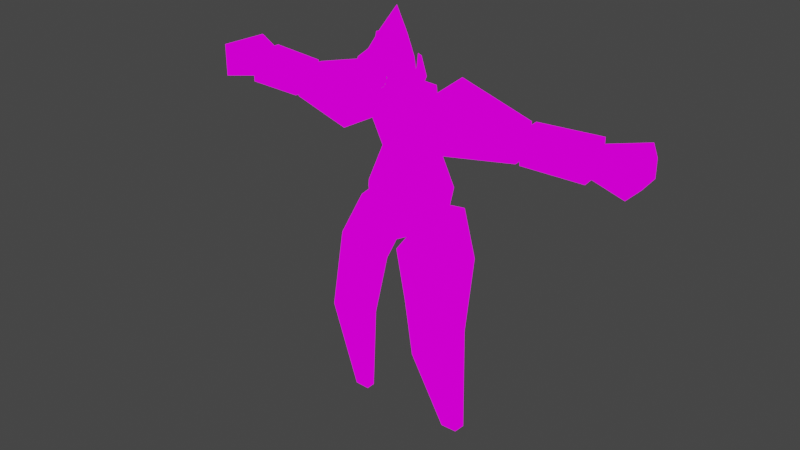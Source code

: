 # Source: LEAP.blend  (saved by Blender 3.4.6; exported with 4.5.12 LTS)
import bpy
from mathutils import Matrix  # noqa: F401  (used for matrix-valued properties, if any)

bpy.ops.wm.read_factory_settings(use_empty=True)
scene = bpy.context.scene
scene.name = 'Scene'

# ---- collections
col_collection = bpy.data.collections.new('Collection'); scene.collection.children.link(col_collection)

# ---- images (referenced by path relative to the original .blend; pixels are not part of the script)
import os
ASSET_DIR = os.environ.get("B2B_ASSET_DIR", "")  # directory of the original .blend (textures are referenced by path, not embedded)
HERE = os.path.dirname(os.path.abspath(__file__))  # packed textures are extracted next to this script under _unpacked/

def load_image(name, relpath, width, height, colorspace="sRGB"):
    """Load a texture the original file referenced (path relative to the .blend, or extracted next to this script)."""
    p = next((c for c in (os.path.join(HERE, relpath), os.path.join(ASSET_DIR, relpath)) if relpath and os.path.exists(c)), "")
    if p:
        img = bpy.data.images.load(p, check_existing=True)
        img.name = name
    else:  # same state as the original file: an image datablock whose file is absent (Cycles renders it pink)
        img = bpy.data.images.new(name, width, height)
        img.source = "FILE"
        img.filepath = "//" + (relpath or name)
    img.colorspace_settings.name = colorspace
    return img
img_leap_png = load_image('LEAP.png', 'texture/LEAP.png', 1024, 1024, 'sRGB')

# ---- materials (node trees are filled in below, after node groups)
mat_material_001 = bpy.data.materials.new('Material.001')
mat_material_001.use_transparent_shadow = False
mat_betteroutline_003 = bpy.data.materials.new('betterOutLine.003')
mat_betteroutline_003.use_backface_culling = True
mat_betteroutline_003.use_transparent_shadow = False
mat_betteroutline_002 = bpy.data.materials.new('betterOutLine.002')
mat_betteroutline_002.use_backface_culling = True
mat_betteroutline_002.use_transparent_shadow = False

# ---- material node trees
mat_material_001.use_nodes = True; mat_material_001.node_tree.nodes.clear()
_N = mat_material_001.node_tree.nodes; _L = mat_material_001.node_tree.links
n0 = _N.new('ShaderNodeOutputMaterial'); n0.name = 'Material Output'; n0.location = (300, 300)
n1 = _N.new('ShaderNodeBsdfPrincipled'); n1.name = 'Principled BSDF'; n1.location = (468, -66)
n1.distribution = 'GGX'
n1.subsurface_method = 'RANDOM_WALK_SKIN'
n1.inputs[3].default_value = 1.45
n1.inputs[27].default_value = (0.0, 0.0, 0.0, 1.0)
n1.inputs[28].default_value = 1.0
n2 = _N.new('ShaderNodeEmission'); n2.name = 'Emission'; n2.location = (45, 216)
n3 = _N.new('ShaderNodeTexImage'); n3.name = 'Image Texture'; n3.location = (-316, 186)
n3.image = img_leap_png
_L.new(n3.outputs[0], n2.inputs[0])
_L.new(n2.outputs[0], n0.inputs[0])
n0.is_active_output = True
mat_betteroutline_003.use_nodes = True; mat_betteroutline_003.node_tree.nodes.clear()
_N = mat_betteroutline_003.node_tree.nodes; _L = mat_betteroutline_003.node_tree.links
n0 = _N.new('ShaderNodeOutputMaterial'); n0.name = 'Material Output'; n0.location = (300, 300)
n1 = _N.new('ShaderNodeEmission'); n1.name = 'Emission'; n1.location = (10, 300)
n1.inputs[1].default_value = 0.0
_L.new(n1.outputs[0], n0.inputs[0])
n0.is_active_output = True
mat_betteroutline_002.use_nodes = True; mat_betteroutline_002.node_tree.nodes.clear()
_N = mat_betteroutline_002.node_tree.nodes; _L = mat_betteroutline_002.node_tree.links
n0 = _N.new('ShaderNodeOutputMaterial'); n0.name = 'Material Output'; n0.location = (300, 300)
n1 = _N.new('ShaderNodeEmission'); n1.name = 'Emission'; n1.location = (10, 300)
n1.inputs[1].default_value = 0.0
_L.new(n1.outputs[0], n0.inputs[0])
n0.is_active_output = True

# ---- world
world_world = bpy.data.worlds.new('World'); scene.world = world_world
world_world.use_nodes = True; world_world.node_tree.nodes.clear()
_N = world_world.node_tree.nodes; _L = world_world.node_tree.links
n0 = _N.new('ShaderNodeOutputWorld'); n0.name = 'World Output'; n0.location = (300, 300)
n1 = _N.new('ShaderNodeBackground'); n1.name = 'Background'; n1.location = (10, 300)
n1.inputs[0].default_value = (0.05088, 0.05088, 0.05088, 1.0)
_L.new(n1.outputs[0], n0.inputs[0])
n0.is_active_output = True
world_world.color = (0.05088, 0.05088, 0.05088)
world_world.use_sun_shadow = False
world_world.sun_shadow_jitter_overblur = 0.0

# ---- meshes
me_icosphere = bpy.data.meshes.new('Icosphere')
me_icosphere.from_pydata([(6.407e-07, -0.06497, 4.186), (0.2109, -0.1813, 4.376), (0.2109, 0.1184, 4.312), (6.407e-07, 0.1252, 5.088), (0.1239, -0.144, 4.248), (0.0766, -0.2668, 4.371), (0.2479, -0.03624, 4.322), (0.1239, 0.03216, 4.21), (0.0766, 0.1944, 4.273), (0.2771, -0.09248, 4.49), (0.2771, 0.08368, 4.453), (6.407e-07, -0.2894, 4.532), (0.1713, -0.235, 4.52), (0.1713, 0.2262, 4.422), (6.407e-07, 0.2806, 4.411), (6.407e-07, 0.2744, 4.527), (0.2485, 0.09776, 4.565), (0.1536, -0.188, 4.626), (6.407e-07, -0.2368, 4.636), (0.1536, 0.2256, 4.538), (0.2485, -0.0602, 4.598), (6.407e-07, -0.08078, 4.846), (6.407e-07, 0.2161, 4.783), (0.1443, 0.1135, 4.804), (0.0892, -0.05243, 4.84), (0.0892, 0.1877, 4.789), (0.1443, 0.02179, 4.824), (0.0, -0.2703, 4.383), (0.0, 0.2025, 4.282), (7.451e-09, 0.07155, 4.202), (0.0, 0.1278, 4.227), (0.0, -0.2246, 4.302), (0.0, -0.1834, 4.256), (4.103e-07, 0.2525, 4.365), (0.09408, 0.1845, 4.278), (0.1159, 0.0598, 4.221), (0.0247, 0.2528, 4.366), (0.03966, 0.236, 4.339), (0.03356, 0.06088, 4.204), (0.09846, 0.2017, 4.307), (3.169e-07, 0.00484, 4.194), (0.0264, 0.007165, 4.197), (0.09783, 0.2223, 4.354), (0.02669, 0.2354, 4.338)], [], [(0, 4, 32), (1, 4, 6), (1, 6, 9), (27, 5, 11), (2, 34, 39, 13), (1, 9, 12), (2, 13, 10), (24, 26, 3), (13, 39, 42, 37, 36, 14), (23, 3, 26), (23, 25, 3), (22, 3, 25), (11, 5, 12), (5, 1, 12), (18, 11, 12, 17), (9, 6, 10), (6, 2, 10), (7, 35, 34, 2), (30, 28, 8), (6, 7, 2), (6, 4, 7), (4, 0, 7), (31, 5, 27), (32, 4, 5, 31), (4, 1, 5), (12, 9, 20, 17), (21, 18, 17, 24), (10, 16, 20, 9), (10, 13, 19, 16), (14, 15, 19, 13), (17, 20, 26, 24), (16, 23, 26, 20), (16, 19, 25, 23), (15, 22, 25, 19), (3, 21, 24), (7, 38, 35), (8, 28, 33, 36, 43, 37), (7, 0, 40, 41, 38), (38, 41, 40, 29), (34, 35, 8), (39, 34, 8), (35, 38, 29, 30, 8), (37, 42, 39, 8), (37, 43, 36), (36, 33, 14)])
_uv = me_icosphere.uv_layers.new(name='UVMap')
_uv.uv.foreach_set('vector', [0.2733, 0.09509, 0.2822, 0.1104, 0.2694, 0.1104, 0.291, 0.1258, 0.2999, 0.1104, 0.3087, 0.1258, 0.291, 0.1258, 0.3087, 0.1258, 0.2999, 0.1411, 0.2647, 0.1258, 0.2733, 0.1258, 0.2645, 0.1411, 0.3264, 0.1258, 0.3419, 0.1258, 0.3421, 0.1293, 0.3353, 0.1411, 0.291, 0.1258, 0.2999, 0.1411, 0.2822, 0.1411, 0.3264, 0.1258, 0.3353, 0.1411, 0.3176, 0.1411, 0.2576, 0.1155, 0.2654, 0.1155, 0.2379, 0.09509, 0.3353, 0.1411, 0.3421, 0.1293, 0.3425, 0.1344, 0.3484, 0.1332, 0.3502, 0.1362, 0.353, 0.1411, 0.2733, 0.1155, 0.2379, 0.09509, 0.2654, 0.1155, 0.2733, 0.1155, 0.2811, 0.1155, 0.2379, 0.09509, 0.289, 0.1155, 0.2379, 0.09509, 0.2811, 0.1155, 0.2645, 0.1411, 0.2733, 0.1258, 0.2822, 0.1411, 0.2733, 0.1258, 0.291, 0.1258, 0.2822, 0.1411, 0.2597, 0.1329, 0.2645, 0.1411, 0.2822, 0.1411, 0.2743, 0.1329, 0.2999, 0.1411, 0.3087, 0.1258, 0.3176, 0.1411, 0.3087, 0.1258, 0.3264, 0.1258, 0.3176, 0.1411, 0.3353, 0.1104, 0.3368, 0.113, 0.3419, 0.1258, 0.3264, 0.1258, 0.7516, 0.9223, 0.7548, 0.9318, 0.7462, 0.9318, 0.3087, 0.1258, 0.3176, 0.1104, 0.3264, 0.1258, 0.3087, 0.1258, 0.2999, 0.1104, 0.3176, 0.1104, 0.2999, 0.1104, 0.3087, 0.09509, 0.3176, 0.1104, 0.2678, 0.1163, 0.2733, 0.1258, 0.2647, 0.1258, 0.2694, 0.1104, 0.2822, 0.1104, 0.2733, 0.1258, 0.2678, 0.1163, 0.2822, 0.1104, 0.291, 0.1258, 0.2733, 0.1258, 0.2822, 0.1411, 0.2999, 0.1411, 0.2888, 0.1329, 0.2743, 0.1329, 0.2497, 0.1155, 0.2597, 0.1329, 0.2743, 0.1329, 0.2576, 0.1155, 0.3176, 0.1411, 0.3033, 0.1329, 0.2888, 0.1329, 0.2999, 0.1411, 0.3176, 0.1411, 0.3353, 0.1411, 0.3179, 0.1329, 0.3033, 0.1329, 0.353, 0.1411, 0.3324, 0.1329, 0.3179, 0.1329, 0.3353, 0.1411, 0.2743, 0.1329, 0.2888, 0.1329, 0.2654, 0.1155, 0.2576, 0.1155, 0.3033, 0.1329, 0.2733, 0.1155, 0.2654, 0.1155, 0.2888, 0.1329, 0.3033, 0.1329, 0.3179, 0.1329, 0.2811, 0.1155, 0.2733, 0.1155, 0.3324, 0.1329, 0.289, 0.1155, 0.2811, 0.1155, 0.3179, 0.1329, 0.2379, 0.09509, 0.2497, 0.1155, 0.2576, 0.1155, 0.3353, 0.1104, 0.3447, 0.1104, 0.3368, 0.113, 0.7462, 0.9318, 0.7548, 0.9318, 0.7549, 0.9416, 0.7522, 0.9422, 0.7519, 0.9388, 0.7504, 0.9392, 0.3353, 0.1104, 0.3442, 0.09509, 0.3462, 0.1029, 0.3438, 0.1041, 0.3447, 0.1104, 0.7467, 0.9164, 0.7458, 0.9101, 0.7482, 0.9089, 0.7501, 0.9164, 0.7439, 0.9318, 0.7388, 0.919, 0.7462, 0.9318, 0.7441, 0.9353, 0.7439, 0.9318, 0.7462, 0.9318, 0.7388, 0.919, 0.7467, 0.9164, 0.7501, 0.9164, 0.7516, 0.9223, 0.7462, 0.9318, 0.7504, 0.9392, 0.7445, 0.9404, 0.7441, 0.9353, 0.7462, 0.9318, 0.3484, 0.1332, 0.3499, 0.1328, 0.3502, 0.1362, 0.3502, 0.1362, 0.3529, 0.1356, 0.353, 0.1411])
me_icosphere.materials.append(mat_material_001)
me_icosphere.update()
me_icosphere_001 = bpy.data.meshes.new('Icosphere.001')
me_icosphere_001.from_pydata([(0.0, -0.1763, 4.263), (0.1271, -0.2609, 4.366), (0.1271, -0.09169, 4.366), (0.05513, -0.3132, 4.51), (0.05513, -0.0394, 4.51), (0.1546, -0.1763, 4.51), (0.0, -0.1763, 4.613), (0.07909, -0.226, 4.301), (0.05295, -0.3065, 4.353), (0.1475, -0.1763, 4.353), (0.07909, -0.1266, 4.301), (0.05295, -0.0461, 4.353), (0.1637, -0.226, 4.438), (0.1637, -0.1266, 4.438), (0.0, -0.3514, 4.438), (0.1052, -0.3065, 4.438), (0.1052, -0.0461, 4.438), (0.0, -0.001231, 4.438), (0.1214, -0.2568, 4.522), (0.1214, -0.09583, 4.522), (0.03679, -0.2568, 4.575), (0.09525, -0.1763, 4.575), (0.03679, -0.09583, 4.575), (0.0, -0.3215, 4.352), (0.0, -0.03111, 4.523), (0.0, -0.03111, 4.352), (0.0, -0.3215, 4.523), (0.0, -0.098, 4.587), (0.0, -0.0681, 4.565), (0.0, -0.2546, 4.587), (0.0, -0.2845, 4.565), (0.0, -0.098, 4.289), (0.0, -0.0681, 4.311), (0.0, -0.2845, 4.311), (0.0, -0.2546, 4.289)], [], [(0, 7, 34), (1, 7, 9), (1, 9, 12), (23, 8, 14), (2, 11, 16), (1, 12, 15), (2, 16, 13), (3, 18, 20), (5, 19, 21), (21, 22, 6), (21, 19, 22), (19, 4, 22), (29, 20, 6), (29, 30, 20), (26, 3, 20, 30), (20, 21, 6), (20, 18, 21), (18, 5, 21), (13, 19, 5), (13, 16, 19), (16, 4, 19), (14, 3, 26), (15, 18, 3), (15, 12, 18), (12, 5, 18), (16, 17, 4), (16, 11, 17), (14, 15, 3), (14, 8, 15), (8, 1, 15), (12, 13, 5), (12, 9, 13), (9, 2, 13), (10, 11, 2), (32, 25, 11), (9, 10, 2), (9, 7, 10), (7, 0, 10), (33, 8, 23), (34, 7, 8, 33), (7, 1, 8), (10, 31, 32, 11), (22, 28, 27), (22, 27, 6), (4, 24, 28, 22), (11, 25, 17), (4, 17, 24), (10, 0, 31)])
_uv = me_icosphere_001.uv_layers.new(name='UVMap')
_uv.uv.foreach_set('vector', [0.1818, 0.0, 0.2273, 0.07873, 0.1615, 0.07873, 0.2727, 0.1575, 0.3182, 0.07873, 0.3636, 0.1575, 0.2727, 0.1575, 0.3636, 0.1575, 0.3182, 0.2362, 0.1375, 0.1575, 0.1818, 0.1575, 0.1364, 0.2362, 0.4545, 0.1575, 0.5455, 0.1575, 0.5, 0.2362, 0.2727, 0.1575, 0.3182, 0.2362, 0.2273, 0.2362, 0.4545, 0.1575, 0.5, 0.2362, 0.4091, 0.2362, 0.1818, 0.3149, 0.2727, 0.3149, 0.2273, 0.3937, 0.3636, 0.3149, 0.4545, 0.3149, 0.4091, 0.3937, 0.4091, 0.3937, 0.5, 0.3937, 0.4545, 0.4724, 0.4091, 0.3937, 0.4545, 0.3149, 0.5, 0.3937, 0.4545, 0.3149, 0.5455, 0.3149, 0.5, 0.3937, 0.1112, 0.3937, 0.1364, 0.3937, 0.09091, 0.4724, 0.1112, 0.3937, 0.119, 0.3636, 0.1364, 0.3937, 0.1352, 0.3149, 0.1818, 0.3149, 0.1364, 0.3937, 0.119, 0.3636, 0.2273, 0.3937, 0.3182, 0.3937, 0.2727, 0.4724, 0.2273, 0.3937, 0.2727, 0.3149, 0.3182, 0.3937, 0.2727, 0.3149, 0.3636, 0.3149, 0.3182, 0.3937, 0.4091, 0.2362, 0.4545, 0.3149, 0.3636, 0.3149, 0.4091, 0.2362, 0.5, 0.2362, 0.4545, 0.3149, 0.5, 0.2362, 0.5455, 0.3149, 0.4545, 0.3149, 0.1364, 0.2362, 0.1818, 0.3149, 0.1352, 0.3149, 0.2273, 0.2362, 0.2727, 0.3149, 0.1818, 0.3149, 0.2273, 0.2362, 0.3182, 0.2362, 0.2727, 0.3149, 0.3182, 0.2362, 0.3636, 0.3149, 0.2727, 0.3149, 0.5, 0.2362, 0.5909, 0.2362, 0.5455, 0.3149, 0.5, 0.2362, 0.5455, 0.1575, 0.5909, 0.2362, 0.1364, 0.2362, 0.2273, 0.2362, 0.1818, 0.3149, 0.1364, 0.2362, 0.1818, 0.1575, 0.2273, 0.2362, 0.1818, 0.1575, 0.2727, 0.1575, 0.2273, 0.2362, 0.3182, 0.2362, 0.4091, 0.2362, 0.3636, 0.3149, 0.3182, 0.2362, 0.3636, 0.1575, 0.4091, 0.2362, 0.3636, 0.1575, 0.4545, 0.1575, 0.4091, 0.2362, 0.5, 0.07873, 0.5455, 0.1575, 0.4545, 0.1575, 0.5735, 0.1088, 0.5898, 0.1575, 0.5455, 0.1575, 0.3636, 0.1575, 0.4091, 0.07873, 0.4545, 0.1575, 0.3636, 0.1575, 0.3182, 0.07873, 0.4091, 0.07873, 0.3182, 0.07873, 0.3636, 0.0, 0.4091, 0.07873, 0.1537, 0.1088, 0.1818, 0.1575, 0.1375, 0.1575, 0.1615, 0.07873, 0.2273, 0.07873, 0.1818, 0.1575, 0.1537, 0.1088, 0.2273, 0.07873, 0.2727, 0.1575, 0.1818, 0.1575, 0.5, 0.07873, 0.5658, 0.07873, 0.5735, 0.1088, 0.5455, 0.1575, 0.5909, 0.3937, 0.6083, 0.3636, 0.616, 0.3937, 0.5909, 0.3937, 0.616, 0.3937, 0.6364, 0.4724, 0.5455, 0.3149, 0.592, 0.3149, 0.6083, 0.3636, 0.5909, 0.3937, 0.5455, 0.1575, 0.5898, 0.1575, 0.5909, 0.2362, 0.5455, 0.3149, 0.5909, 0.2362, 0.592, 0.3149, 0.5, 0.07873, 0.5455, 0.0, 0.5658, 0.07873])
me_icosphere_001.update()
me_sphere_001 = bpy.data.meshes.new('Sphere.001')
me_sphere_001.from_pydata([(0.05141, -0.1913, 4.594), (0.09265, -0.1501, 4.548), (0.1155, -0.1272, 4.481), (0.1155, -0.1272, 4.406), (0.09265, -0.1501, 4.339), (0.05141, -0.1913, 4.292), (0.07271, -0.2427, 4.594), (0.131, -0.2427, 4.548), (0.1634, -0.2427, 4.481), (0.1634, -0.2427, 4.406), (0.131, -0.2427, 4.339), (0.07271, -0.2427, 4.292), (0.05141, -0.2941, 4.594), (0.09265, -0.3353, 4.548), (0.1155, -0.3582, 4.481), (0.1155, -0.3582, 4.406), (0.09265, -0.3353, 4.339), (0.05141, -0.2941, 4.292), (-4.235e-12, -0.3154, 4.594), (-4.235e-12, -0.3737, 4.548), (-4.235e-12, -0.4061, 4.481), (-4.235e-12, -0.4061, 4.406), (-4.235e-12, -0.3737, 4.339), (-4.235e-12, -0.3154, 4.292), (-4.235e-12, -0.2427, 4.611), (-0.05141, -0.2941, 4.594), (-0.09265, -0.3353, 4.548), (-0.1155, -0.3582, 4.481), (-0.1155, -0.3582, 4.406), (-0.09265, -0.3353, 4.339), (-0.05141, -0.2941, 4.292), (-4.235e-12, -0.2427, 4.276), (-0.07271, -0.2427, 4.594), (-0.131, -0.2427, 4.548), (-0.1634, -0.2427, 4.481), (-0.1634, -0.2427, 4.406), (-0.131, -0.2427, 4.339), (-0.07271, -0.2427, 4.292), (-0.05141, -0.1913, 4.594), (-0.09265, -0.1501, 4.548), (-0.1155, -0.1272, 4.481), (-0.1155, -0.1272, 4.406), (-0.09265, -0.1501, 4.339), (-0.05141, -0.1913, 4.292), (-4.235e-12, -0.17, 4.594), (-4.235e-12, -0.1117, 4.548), (-4.235e-12, -0.07932, 4.481), (-4.235e-12, -0.07932, 4.406), (-4.235e-12, -0.1117, 4.339), (-4.235e-12, -0.17, 4.292)], [], [(49, 48, 4, 5), (47, 46, 2, 3), (45, 44, 0, 1), (31, 49, 5), (48, 47, 3, 4), (46, 45, 1, 2), (44, 24, 0), (5, 4, 10, 11), (3, 2, 8, 9), (1, 0, 6, 7), (31, 5, 11), (4, 3, 9, 10), (2, 1, 7, 8), (0, 24, 6), (11, 10, 16, 17), (9, 8, 14, 15), (7, 6, 12, 13), (31, 11, 17), (10, 9, 15, 16), (8, 7, 13, 14), (6, 24, 12), (13, 12, 18, 19), (31, 17, 23), (16, 15, 21, 22), (14, 13, 19, 20), (12, 24, 18), (17, 16, 22, 23), (15, 14, 20, 21), (31, 23, 30), (22, 21, 28, 29), (20, 19, 26, 27), (18, 24, 25), (23, 22, 29, 30), (21, 20, 27, 28), (19, 18, 25, 26), (29, 28, 35, 36), (27, 26, 33, 34), (25, 24, 32), (30, 29, 36, 37), (28, 27, 34, 35), (26, 25, 32, 33), (31, 30, 37), (32, 24, 38), (37, 36, 42, 43), (35, 34, 40, 41), (33, 32, 38, 39), (31, 37, 43), (36, 35, 41, 42), (34, 33, 39, 40), (43, 42, 48, 49), (41, 40, 46, 47), (39, 38, 44, 45), (31, 43, 49), (42, 41, 47, 48), (40, 39, 45, 46), (38, 24, 44)])
_uv = me_sphere_001.uv_layers.new(name='UVMap')
_uv.uv.foreach_set('vector', [0.8809, 0.9059, 0.8809, 0.9107, 0.8767, 0.9107, 0.8767, 0.9059, 0.8809, 0.9156, 0.8809, 0.9204, 0.8767, 0.9204, 0.8767, 0.9156, 0.8809, 0.9253, 0.8809, 0.9301, 0.8767, 0.9301, 0.8767, 0.9253, 0.8788, 0.9011, 0.8809, 0.9059, 0.8767, 0.9059, 0.8809, 0.9107, 0.8809, 0.9156, 0.8767, 0.9156, 0.8767, 0.9107, 0.8809, 0.9204, 0.8809, 0.9253, 0.8767, 0.9253, 0.8767, 0.9204, 0.8809, 0.9301, 0.8788, 0.9349, 0.8767, 0.9301, 0.8767, 0.9059, 0.8767, 0.9107, 0.8724, 0.9107, 0.8724, 0.9059, 0.8767, 0.9156, 0.8767, 0.9204, 0.8724, 0.9204, 0.8724, 0.9156, 0.8767, 0.9253, 0.8767, 0.9301, 0.8724, 0.9301, 0.8724, 0.9253, 0.8745, 0.9011, 0.8767, 0.9059, 0.8724, 0.9059, 0.8767, 0.9107, 0.8767, 0.9156, 0.8724, 0.9156, 0.8724, 0.9107, 0.8767, 0.9204, 0.8767, 0.9253, 0.8724, 0.9253, 0.8724, 0.9204, 0.8767, 0.9301, 0.8745, 0.9349, 0.8724, 0.9301, 0.8724, 0.9059, 0.8724, 0.9107, 0.8682, 0.9107, 0.8682, 0.9059, 0.8724, 0.9156, 0.8724, 0.9204, 0.8682, 0.9204, 0.8682, 0.9156, 0.8724, 0.9253, 0.8724, 0.9301, 0.8682, 0.9301, 0.8682, 0.9253, 0.8703, 0.9011, 0.8724, 0.9059, 0.8682, 0.9059, 0.8724, 0.9107, 0.8724, 0.9156, 0.8682, 0.9156, 0.8682, 0.9107, 0.8724, 0.9204, 0.8724, 0.9253, 0.8682, 0.9253, 0.8682, 0.9204, 0.8724, 0.9301, 0.8703, 0.9349, 0.8682, 0.9301, 0.8682, 0.9253, 0.8682, 0.9301, 0.8639, 0.9301, 0.8639, 0.9253, 0.8661, 0.9011, 0.8682, 0.9059, 0.8639, 0.9059, 0.8682, 0.9107, 0.8682, 0.9156, 0.8639, 0.9156, 0.8639, 0.9107, 0.8682, 0.9204, 0.8682, 0.9253, 0.8639, 0.9253, 0.8639, 0.9204, 0.8682, 0.9301, 0.8661, 0.9349, 0.8639, 0.9301, 0.8682, 0.9059, 0.8682, 0.9107, 0.8639, 0.9107, 0.8639, 0.9059, 0.8682, 0.9156, 0.8682, 0.9204, 0.8639, 0.9204, 0.8639, 0.9156, 0.8618, 0.9011, 0.8639, 0.9059, 0.8597, 0.9059, 0.8639, 0.9107, 0.8639, 0.9156, 0.8597, 0.9156, 0.8597, 0.9107, 0.8639, 0.9204, 0.8639, 0.9253, 0.8597, 0.9253, 0.8597, 0.9204, 0.8639, 0.9301, 0.8618, 0.9349, 0.8597, 0.9301, 0.8639, 0.9059, 0.8639, 0.9107, 0.8597, 0.9107, 0.8597, 0.9059, 0.8639, 0.9156, 0.8639, 0.9204, 0.8597, 0.9204, 0.8597, 0.9156, 0.8639, 0.9253, 0.8639, 0.9301, 0.8597, 0.9301, 0.8597, 0.9253, 0.8597, 0.9107, 0.8597, 0.9156, 0.8555, 0.9156, 0.8555, 0.9107, 0.8597, 0.9204, 0.8597, 0.9253, 0.8555, 0.9253, 0.8555, 0.9204, 0.8597, 0.9301, 0.8576, 0.9349, 0.8555, 0.9301, 0.8597, 0.9059, 0.8597, 0.9107, 0.8555, 0.9107, 0.8555, 0.9059, 0.8597, 0.9156, 0.8597, 0.9204, 0.8555, 0.9204, 0.8555, 0.9156, 0.8597, 0.9253, 0.8597, 0.9301, 0.8555, 0.9301, 0.8555, 0.9253, 0.8576, 0.9011, 0.8597, 0.9059, 0.8555, 0.9059, 0.8894, 0.9301, 0.8873, 0.9349, 0.8851, 0.9301, 0.8894, 0.9059, 0.8894, 0.9107, 0.8851, 0.9107, 0.8851, 0.9059, 0.8894, 0.9156, 0.8894, 0.9204, 0.8851, 0.9204, 0.8851, 0.9156, 0.8894, 0.9253, 0.8894, 0.9301, 0.8851, 0.9301, 0.8851, 0.9253, 0.8873, 0.9011, 0.8894, 0.9059, 0.8851, 0.9059, 0.8894, 0.9107, 0.8894, 0.9156, 0.8851, 0.9156, 0.8851, 0.9107, 0.8894, 0.9204, 0.8894, 0.9253, 0.8851, 0.9253, 0.8851, 0.9204, 0.8851, 0.9059, 0.8851, 0.9107, 0.8809, 0.9107, 0.8809, 0.9059, 0.8851, 0.9156, 0.8851, 0.9204, 0.8809, 0.9204, 0.8809, 0.9156, 0.8851, 0.9253, 0.8851, 0.9301, 0.8809, 0.9301, 0.8809, 0.9253, 0.883, 0.9011, 0.8851, 0.9059, 0.8809, 0.9059, 0.8851, 0.9107, 0.8851, 0.9156, 0.8809, 0.9156, 0.8809, 0.9107, 0.8851, 0.9204, 0.8851, 0.9253, 0.8809, 0.9253, 0.8809, 0.9204, 0.8851, 0.9301, 0.883, 0.9349, 0.8809, 0.9301])
me_sphere_001.materials.append(mat_material_001)
me_sphere_001.update()
me_icosphere_002 = bpy.data.meshes.new('Icosphere.002')
me_icosphere_002.from_pydata([(0.0, -0.0512, 4.864), (0.0, -0.102, 4.844), (0.02794, -0.08544, 4.832), (0.0, -0.05866, 4.813), (0.0, -0.1516, 4.767), (0.02794, -0.1249, 4.748), (0.0, -0.0975, 4.749), (0.0, -0.1591, 4.715), (0.0, -0.05866, 4.813), (0.0, -0.1408, 4.78), (0.1369, 0.02384, 4.813), (0.1493, -0.005768, 4.771), (0.1866, 0.01469, 4.796), (0.1703, 0.0478, 4.785), (0.1905, -0.0001128, 4.717), (0.2068, 0.03299, 4.728), (0.1695, 0.05345, 4.703), (0.182, 0.02384, 4.66), (0.1493, 0.0478, 4.771), (0.1695, -0.0001128, 4.703)], [], [(0, 3, 8), (0, 1, 2), (0, 2, 3), (8, 3, 6), (2, 1, 4), (3, 2, 5), (2, 4, 5), (3, 5, 6), (5, 4, 7), (6, 5, 7), (4, 9, 7), (4, 1, 9), (10, 13, 18), (10, 11, 12), (10, 12, 13), (18, 13, 16), (12, 11, 14), (13, 12, 15), (12, 14, 15), (13, 15, 16), (15, 14, 17), (16, 15, 17), (14, 19, 17), (14, 11, 19)])
_uv = me_icosphere_002.uv_layers.new(name='UVMap')
_uv.uv.foreach_set('vector', [0.8492, 0.8982, 0.8585, 0.9145, 0.8492, 0.9145, 0.8867, 0.8982, 0.8961, 0.9145, 0.8773, 0.9145, 0.8679, 0.8982, 0.8773, 0.9145, 0.8585, 0.9145, 0.8492, 0.9145, 0.8585, 0.9145, 0.8492, 0.9308, 0.8773, 0.9145, 0.8961, 0.9145, 0.8867, 0.9308, 0.8585, 0.9145, 0.8773, 0.9145, 0.8679, 0.9308, 0.8773, 0.9145, 0.8867, 0.9308, 0.8679, 0.9308, 0.8585, 0.9145, 0.8679, 0.9308, 0.8492, 0.9308, 0.8679, 0.9308, 0.8867, 0.9308, 0.8773, 0.947, 0.8492, 0.9308, 0.8679, 0.9308, 0.8585, 0.947, 0.8867, 0.9308, 0.8961, 0.9308, 0.8961, 0.947, 0.8867, 0.9308, 0.8961, 0.9145, 0.8961, 0.9308, 0.8492, 0.8982, 0.8585, 0.9145, 0.8492, 0.9145, 0.8867, 0.8982, 0.8961, 0.9145, 0.8773, 0.9145, 0.8679, 0.8982, 0.8773, 0.9145, 0.8585, 0.9145, 0.8492, 0.9145, 0.8585, 0.9145, 0.8492, 0.9308, 0.8773, 0.9145, 0.8961, 0.9145, 0.8867, 0.9308, 0.8585, 0.9145, 0.8773, 0.9145, 0.8679, 0.9308, 0.8773, 0.9145, 0.8867, 0.9308, 0.8679, 0.9308, 0.8585, 0.9145, 0.8679, 0.9308, 0.8492, 0.9308, 0.8679, 0.9308, 0.8867, 0.9308, 0.8773, 0.947, 0.8492, 0.9308, 0.8679, 0.9308, 0.8585, 0.947, 0.8867, 0.9308, 0.8961, 0.9308, 0.8961, 0.947, 0.8867, 0.9308, 0.8961, 0.9145, 0.8961, 0.9308])
me_icosphere_002.materials.append(mat_material_001)
me_icosphere_002.update()
me_icosphere_003 = bpy.data.meshes.new('Icosphere.003')
me_icosphere_003.from_pydata([(0.0, -0.1722, 4.506), (0.0, -0.2329, 4.46), (0.06184, -0.1909, 4.46), (0.0347, -0.123, 4.46), (0.0347, -0.2213, 4.385), (0.06184, -0.1534, 4.385), (0.0, -0.1114, 4.385), (0.0, -0.1722, 4.339), (0.0, -0.123, 4.46), (0.0, -0.2213, 4.385)], [], [(0, 3, 8), (0, 1, 2), (0, 2, 3), (8, 3, 6), (2, 1, 4), (3, 2, 5), (2, 4, 5), (3, 5, 6), (5, 4, 7), (6, 5, 7), (4, 9, 7), (4, 1, 9)])
_uv = me_icosphere_003.uv_layers.new(name='UVMap')
_uv.uv.foreach_set('vector', [0.7857, 0.8982, 0.795, 0.9145, 0.7857, 0.9145, 0.8232, 0.8982, 0.8326, 0.9145, 0.8138, 0.9145, 0.8044, 0.8982, 0.8138, 0.9145, 0.795, 0.9145, 0.7857, 0.9145, 0.795, 0.9145, 0.7857, 0.9308, 0.8138, 0.9145, 0.8326, 0.9145, 0.8232, 0.9308, 0.795, 0.9145, 0.8138, 0.9145, 0.8044, 0.9308, 0.8138, 0.9145, 0.8232, 0.9308, 0.8044, 0.9308, 0.795, 0.9145, 0.8044, 0.9308, 0.7857, 0.9308, 0.8044, 0.9308, 0.8232, 0.9308, 0.8138, 0.947, 0.7857, 0.9308, 0.8044, 0.9308, 0.795, 0.947, 0.8232, 0.9308, 0.8326, 0.9308, 0.8326, 0.947, 0.8232, 0.9308, 0.8326, 0.9145, 0.8326, 0.9308])
me_icosphere_003.materials.append(mat_material_001)
me_icosphere_003.update()
me_cube_001 = bpy.data.meshes.new('Cube.001')
me_cube_001.from_pydata([(-0.2988, -0.02905, 4.353), (-0.1716, -0.1678, 4.158), (-0.4346, -0.06746, 4.299), (-0.443, 0.04035, 4.451), (-0.2815, 0.1541, 4.611), (-0.3312, 0.06988, 4.492)], [], [(3, 2, 1, 0, 5, 4)])
_uv = me_cube_001.uv_layers.new(name='UVMap')
_uv.uv.foreach_set('vector', [0.748, 0.922, 0.748, 0.922, 0.748, 0.922, 0.748, 0.922, 0.748, 0.922, 0.748, 0.922])
me_cube_001.materials.append(mat_material_001)
me_cube_001.update()
me_cube_002 = bpy.data.meshes.new('Cube.002')
me_cube_002.from_pydata([(0.0872, 0.08624, 4.119), (0.0872, 0.03304, 4.345), (0.0872, 0.3054, 4.119), (0.0872, 0.2193, 4.345), (0.0, 0.3054, 4.119), (0.0, 0.2193, 4.345), (0.0, 0.08624, 4.119), (0.0, 0.03304, 4.345)], [], [(4, 5, 3, 2), (2, 3, 1, 0), (4, 2, 0, 6), (3, 5, 7, 1), (0, 1, 7, 6)])
_uv = me_cube_002.uv_layers.new(name='UVMap')
_uv.uv.foreach_set('vector', [0.375, 0.375, 0.625, 0.375, 0.625, 0.5, 0.375, 0.5, 0.375, 0.5, 0.625, 0.5, 0.625, 0.75, 0.375, 0.75, 0.25, 0.5, 0.375, 0.5, 0.375, 0.75, 0.25, 0.75, 0.625, 0.5, 0.75, 0.5, 0.75, 0.75, 0.625, 0.75, 0.375, 0.75, 0.625, 0.75, 0.625, 0.875, 0.375, 0.875])
me_cube_002.materials.append(mat_material_001)
me_cube_002.update()
me_plane = bpy.data.meshes.new('Plane')
me_plane.from_pydata([(0.2536, 0.01221, 3.956), (0.2656, 0.3916, 4.201), (0.0, -0.09897, 3.956), (0.0, 0.4081, 4.231), (0.2303, 0.1979, 3.411), (0.4126, 0.115, 2.935), (0.0, 0.0038, 2.931), (0.2244, 0.5188, 3.527), (0.4501, 0.5699, 3.002), (0.0, 0.08677, 3.406), (0.1574, -0.06585, 2.514), (0.0, -0.06585, 2.51), (0.0, 0.5616, 3.412), (0.0, 0.6081, 2.926), (0.1557, 0.5384, 2.516), (0.0, 0.5384, 2.521), (0.4858, 0.07896, 2.743), (0.6024, 0.5721, 2.796), (0.1783, -0.1019, 2.416), (0.1773, 0.5024, 2.419), (0.7097, -0.02896, 2.222), (0.8279, 0.4796, 2.275), (0.3929, -0.2116, 1.886), (0.3919, 0.4081, 1.889), (0.7872, 0.2603, -0.002853), (0.818, 0.3755, 0.02496), (0.5919, 0.2471, 0.00362), (0.5914, 0.3622, 0.005082), (0.3763, 0.005252, 4.089), (0.3889, 0.2067, 4.16), (0.0, 0.005252, 4.089), (0.0, 0.2067, 4.16), (0.3102, 0.245, 3.414), (0.3311, 0.4033, 3.417), (0.4848, 0.2052, 2.957), (0.498, 0.4067, 2.98), (0.1568, 0.1356, 2.515), (0.1562, 0.337, 2.515), (0.0, 0.1356, 2.514), (0.0, 0.337, 2.518), (0.564, 0.1692, 2.761), (0.5832, 0.3706, 2.778), (0.178, 0.09955, 2.417), (0.1776, 0.301, 2.418), (0.7885, 0.06643, 2.24), (0.8082, 0.273, 2.258), (0.3926, -0.004994, 1.887), (0.3922, 0.2016, 1.888), (0.7975, 0.2987, 0.006419), (0.8077, 0.3371, 0.01569), (0.5918, 0.2855, 0.004108), (0.5916, 0.3238, 0.004595), (0.4598, 0.2716, 1.179), (0.8342, 0.3218, 1.397), (0.7834, -0.114, 1.351), (0.4606, -0.1642, 1.176), (0.4603, -0.04055, 1.177), (0.4601, 0.1368, 1.178), (0.8172, 0.1982, 1.382), (0.8003, 0.02079, 1.367), (0.4689, 0.4772, 2.828), (0.4154, 0.1483, 2.787), (0.2192, 0.4421, 2.529), (0.2201, 0.0228, 2.527), (0.2198, 0.1626, 2.528), (0.2195, 0.3024, 2.528), (0.4788, 0.3507, 2.814), (0.4676, 0.2109, 2.8), (0.3403, 0.3699, 4.231), (0.2908, 0.5234, 3.42), (0.0703, 0.4126, 4.201), (0.0851, 0.4711, 4.173), (0.07035, 0.54, 3.523), (0.08514, 0.5985, 3.573), (0.2804, 0.4501, 4.173), (0.2392, 0.5772, 3.577)], [], [(31, 29, 68, 3), (9, 4, 0, 2), (6, 5, 4, 9), (35, 8, 69, 33), (28, 0, 4, 32), (5, 6, 11, 10), (7, 72, 73, 75), (8, 13, 12, 69), (13, 8, 14, 15), (39, 15, 14, 37), (67, 61, 16, 40), (62, 60, 17, 19), (61, 63, 18, 16), (65, 62, 19, 43), (43, 19, 23, 47), (16, 18, 22, 20), (19, 17, 21, 23), (40, 16, 20, 44), (52, 53, 25, 27), (59, 54, 24, 48), (57, 52, 27, 51), (54, 55, 26, 24), (48, 24, 26, 50), (25, 49, 51, 27), (49, 48, 50, 51), (55, 56, 50, 26), (56, 57, 51, 50), (53, 58, 49, 25), (58, 59, 48, 49), (17, 41, 45, 21), (41, 40, 44, 45), (18, 42, 46, 22), (42, 43, 47, 46), (63, 64, 42, 18), (64, 65, 43, 42), (60, 66, 41, 17), (66, 67, 40, 41), (11, 38, 36, 10), (38, 39, 37, 36), (68, 29, 33, 69), (29, 28, 32, 33), (5, 34, 32, 4), (34, 35, 33, 32), (2, 0, 28, 30), (30, 28, 29, 31), (45, 44, 59, 58), (21, 45, 58, 53), (46, 47, 57, 56), (22, 46, 56, 55), (20, 22, 55, 54), (47, 23, 52, 57), (44, 20, 54, 59), (23, 21, 53, 52), (35, 34, 67, 66), (8, 35, 66, 60), (36, 37, 65, 64), (10, 36, 64, 63), (37, 14, 62, 65), (5, 10, 63, 61), (14, 8, 60, 62), (34, 5, 61, 67), (1, 70, 3, 68), (7, 1, 68, 69), (72, 7, 69, 12), (70, 72, 12, 3), (71, 74, 75, 73), (72, 70, 71, 73), (70, 1, 74, 71), (1, 7, 75, 74)])
_uv = me_plane.uv_layers.new(name='UVMap')
_uv.uv.foreach_set('vector', [0.5, 0.6667, 1.0, 0.6667, 1.0, 1.0, 0.5, 1.0, 0.0, 0.0, 0.0, 0.0, 1.0, 0.0, 0.5, 0.0, 0.0, 0.0, 0.0, 0.0, 0.0, 0.0, 0.0, 0.0, 0.0, 0.0, 0.0, 0.0, 0.0, 0.0, 0.0, 0.0, 1.0, 0.3333, 1.0, 0.0, 0.0, 0.0, 0.0, 0.0, 0.0, 0.0, 0.0, 0.0, 0.0, 0.0, 0.0, 0.0, 0.07018, 0.08569, 0.0558, 0.08535, 0.0558, 0.08535, 0.07018, 0.08569, 0.0, 0.0, 0.0, 0.0, 0.0, 0.0, 0.0, 0.0, 0.0, 0.0, 0.0, 0.0, 0.0, 0.0, 0.0, 0.0, 0.0, 0.0, 0.0, 0.0, 0.0, 0.0, 0.0, 0.0, 0.0, 0.0, 0.0, 0.0, 0.0, 0.0, 0.0, 0.0, 0.0, 0.0, 0.0, 0.0, 0.0, 0.0, 0.0, 0.0, 0.0, 0.0, 0.0, 0.0, 0.0, 0.0, 0.0, 0.0, 0.0, 0.0, 0.0, 0.0, 0.0, 0.0, 0.0, 0.0, 0.0, 0.0, 0.0, 0.0, 0.0, 0.0, 0.0, 0.0, 0.0, 0.0, 0.0, 0.0, 0.0, 0.0, 0.0, 0.0, 0.0, 0.0, 0.0, 0.0, 0.0, 0.0, 0.0, 0.0, 0.0, 0.0, 0.0, 0.0, 0.0, 0.0, 0.0, 0.0, 0.0, 0.0, 0.0, 0.0, 0.0, 0.0, 0.0, 0.0, 0.0, 0.0, 0.0, 0.0, 0.0, 0.0, 0.0, 0.0, 0.0, 0.0, 0.0, 0.0, 0.0, 0.0, 0.0, 0.0, 0.0, 0.0, 0.0, 0.0, 0.0, 0.0, 0.0, 0.0, 0.0, 0.0, 0.0, 0.0, 0.0, 0.0, 0.0, 0.0, 0.0, 0.0, 0.0, 0.0, 0.0, 0.0, 0.0, 0.0, 0.0, 0.0, 0.0, 0.0, 0.0, 0.0, 0.0, 0.0, 0.0, 0.0, 0.0, 0.0, 0.0, 0.0, 0.0, 0.0, 0.0, 0.0, 0.0, 0.0, 0.0, 0.0, 0.0, 0.0, 0.0, 0.0, 0.0, 0.0, 0.0, 0.0, 0.0, 0.0, 0.0, 0.0, 0.0, 0.0, 0.0, 0.0, 0.0, 0.0, 0.0, 0.0, 0.0, 0.0, 0.0, 0.0, 0.0, 0.0, 0.0, 0.0, 0.0, 0.0, 0.0, 0.0, 0.0, 0.0, 0.0, 0.0, 0.0, 0.0, 0.0, 0.0, 0.0, 0.0, 0.0, 0.0, 0.0, 0.0, 0.0, 0.0, 0.0, 0.0, 0.0, 0.0, 0.0, 0.0, 0.0, 0.0, 0.0, 0.0, 0.0, 0.0, 0.0, 0.0, 0.0, 0.0, 0.0, 0.0, 0.0, 0.0, 0.0, 0.0, 0.0, 0.0, 0.0, 0.0, 0.0, 0.0, 0.0, 0.0, 0.0, 0.0, 0.0, 0.0, 0.0, 0.0, 0.0, 0.0, 0.0, 0.0, 0.0, 0.0, 0.0, 0.0, 0.0, 0.0, 0.0, 0.0, 0.0, 0.0, 1.0, 1.0, 1.0, 0.6667, 0.0, 0.0, 0.0, 0.0, 1.0, 0.6667, 1.0, 0.3333, 0.0, 0.0, 0.0, 0.0, 0.0, 0.0, 0.0, 0.0, 0.0, 0.0, 0.0, 0.0, 0.0, 0.0, 0.0, 0.0, 0.0, 0.0, 0.0, 0.0, 0.5, 0.0, 1.0, 0.0, 1.0, 0.3333, 0.5, 0.3333, 0.5, 0.3333, 1.0, 0.3333, 1.0, 0.6667, 0.5, 0.6667, 0.0, 0.0, 0.0, 0.0, 0.0, 0.0, 0.0, 0.0, 0.0, 0.0, 0.0, 0.0, 0.0, 0.0, 0.0, 0.0, 0.0, 0.0, 0.0, 0.0, 0.0, 0.0, 0.0, 0.0, 0.0, 0.0, 0.0, 0.0, 0.0, 0.0, 0.0, 0.0, 0.0, 0.0, 0.0, 0.0, 0.0, 0.0, 0.0, 0.0, 0.0, 0.0, 0.0, 0.0, 0.0, 0.0, 0.0, 0.0, 0.0, 0.0, 0.0, 0.0, 0.0, 0.0, 0.0, 0.0, 0.0, 0.0, 0.0, 0.0, 0.0, 0.0, 0.0, 0.0, 0.0, 0.0, 0.0, 0.0, 0.0, 0.0, 0.0, 0.0, 0.0, 0.0, 0.0, 0.0, 0.0, 0.0, 0.0, 0.0, 0.0, 0.0, 0.0, 0.0, 0.0, 0.0, 0.0, 0.0, 0.0, 0.0, 0.0, 0.0, 0.0, 0.0, 0.0, 0.0, 0.0, 0.0, 0.0, 0.0, 0.0, 0.0, 0.0, 0.0, 0.0, 0.0, 0.0, 0.0, 0.0, 0.0, 0.0, 0.0, 0.0, 0.0, 0.0, 0.0, 0.0, 0.0, 0.0, 0.0, 0.0, 0.0, 0.0, 0.0, 0.0, 0.0, 0.0, 0.0, 0.8215, 0.9144, 0.5485, 0.9148, 0.5, 1.0, 1.0, 1.0, 0.07018, 0.08569, 0.8215, 0.9144, 1.0, 1.0, 0.0, 0.0, 0.0558, 0.08535, 0.07018, 0.08569, 0.0, 0.0, 0.0, 0.0, 0.5485, 0.9148, 0.0558, 0.08535, 0.0, 0.0, 0.5, 1.0, 0.5485, 0.9148, 0.8215, 0.9144, 0.07018, 0.08569, 0.0558, 0.08535, 0.0558, 0.08535, 0.5485, 0.9148, 0.5485, 0.9148, 0.0558, 0.08535, 0.5485, 0.9148, 0.8215, 0.9144, 0.8215, 0.9144, 0.5485, 0.9148, 0.8215, 0.9144, 0.07018, 0.08569, 0.07018, 0.08569, 0.8215, 0.9144])
me_plane.materials.append(mat_material_001)
me_plane.update()
me_cube_020 = bpy.data.meshes.new('Cube.020')
me_cube_020.from_pydata([(-0.04074, 0.3604, 0.6347), (-0.09429, 0.3557, 0.6347), (-0.09429, 0.3557, 0.5978), (-0.04074, 0.3604, 0.5978), (-0.02831, 0.4329, 0.6475), (-0.1191, 0.4249, 0.6475), (-0.1191, 0.4249, 0.585), (-0.02831, 0.4329, 0.585), (-0.0499, 0.447, 0.6336), (-0.1003, 0.4426, 0.6336), (-0.1003, 0.4426, 0.5989), (-0.0499, 0.447, 0.5989)], [], [(1, 2, 3, 0), (5, 4, 8, 9), (3, 2, 6, 7), (2, 1, 5, 6), (0, 3, 7, 4), (1, 0, 4, 5), (9, 8, 11, 10), (7, 6, 10, 11), (6, 5, 9, 10), (4, 7, 11, 8)])
_uv = me_cube_020.uv_layers.new(name='UVMap')
_uv.uv.foreach_set('vector', [0.467, 0.9109, 0.4784, 0.9222, 0.467, 0.9336, 0.4557, 0.9222, 0.4768, 0.9344, 0.457, 0.9543, 0.4555, 0.9439, 0.4665, 0.9329, 0.4228, 0.9123, 0.4341, 0.9009, 0.4526, 0.9109, 0.4327, 0.9307, 0.4754, 0.9016, 0.4868, 0.913, 0.4768, 0.9314, 0.457, 0.9116, 0.4341, 0.9636, 0.4228, 0.9522, 0.4327, 0.9337, 0.4526, 0.9536, 0.4868, 0.9529, 0.4754, 0.9642, 0.457, 0.9543, 0.4768, 0.9344, 0.4651, 0.9322, 0.4541, 0.9432, 0.4431, 0.9322, 0.4541, 0.9212, 0.4327, 0.9307, 0.4526, 0.9109, 0.4541, 0.9212, 0.4431, 0.9322, 0.457, 0.9116, 0.4768, 0.9314, 0.4665, 0.9329, 0.4555, 0.9219, 0.4526, 0.9536, 0.4327, 0.9337, 0.4431, 0.9322, 0.4541, 0.9432])
me_cube_020.materials.append(mat_material_001)
me_cube_020.materials.append(mat_betteroutline_003)
me_cube_020.update()
me_cube_010 = bpy.data.meshes.new('Cube.010')
me_cube_010.from_pydata([(-0.06869, 0.2338, 0.6344), (-0.06887, 0.2358, 0.601), (-0.03584, 0.2388, 0.601), (-0.03567, 0.2368, 0.6344), (-0.08751, 0.3564, 0.641), (-0.08751, 0.3564, 0.5971), (-0.03769, 0.3614, 0.5971), (-0.03769, 0.3614, 0.641), (-0.01556, 0.0666, 0.5962), (-0.05989, 0.06258, 0.5962), (-0.01625, 0.05875, 0.6388), (-0.05924, 0.05491, 0.6411), (-0.0803, 0.2412, 0.5899), (-0.02549, 0.2461, 0.5899), (-0.02521, 0.2429, 0.6454), (-0.08002, 0.238, 0.6454), (-0.02544, 0.2386, 0.5905), (-0.07908, 0.2338, 0.5905), (-0.02524, 0.235, 0.6446), (-0.07877, 0.2302, 0.6448), (-0.03654, 0.2428, 0.6013), (-0.0687, 0.238, 0.634), (-0.06886, 0.2399, 0.6013), (-0.03638, 0.2409, 0.634), (-0.03454, 0.2411, 0.5995), (-0.07034, 0.2357, 0.6359), (-0.07053, 0.2378, 0.5995), (-0.03436, 0.2389, 0.6359), (-0.08966, 0.08289, 0.6819), (-0.09239, 0.08131, 0.5792), (0.01357, 0.09218, 0.6763), (0.01408, 0.0909, 0.5792), (-0.06121, 0.07097, 0.644), (-0.06245, 0.07932, 0.5951), (-0.01599, 0.07426, 0.6406), (-0.01582, 0.07522, 0.5936), (-0.05342, 0.04267, 0.6355), (-0.05393, 0.04867, 0.6004), (-0.01981, 0.04568, 0.6337), (-0.01927, 0.05181, 0.6004), (-0.09326, 0.3561, 0.6467), (-0.09326, 0.3561, 0.5886), (-0.03211, 0.3616, 0.5886), (-0.03211, 0.3616, 0.6467)], [], [(13, 12, 41, 42), (18, 16, 2, 3), (16, 17, 1, 2), (19, 18, 3, 0), (17, 19, 0, 1), (5, 4, 7, 6), (15, 14, 43, 40), (12, 15, 40, 41), (14, 13, 42, 43), (9, 8, 39, 37), (23, 20, 13, 14), (22, 21, 15, 12), (21, 23, 14, 15), (20, 22, 12, 13), (29, 28, 19, 17), (28, 30, 18, 19), (31, 29, 17, 16), (30, 31, 16, 18), (24, 26, 22, 20), (25, 27, 23, 21), (26, 25, 21, 22), (27, 24, 20, 23), (3, 2, 24, 27), (1, 0, 25, 26), (0, 3, 27, 25), (2, 1, 26, 24), (33, 32, 28, 29), (32, 34, 30, 28), (35, 33, 29, 31), (34, 35, 31, 30), (9, 11, 32, 33), (11, 10, 34, 32), (8, 9, 33, 35), (10, 8, 35, 34), (36, 37, 39, 38), (11, 9, 37, 36), (8, 10, 38, 39), (10, 11, 36, 38), (4, 5, 41, 40), (5, 6, 42, 41), (7, 4, 40, 43), (6, 7, 43, 42)])
_uv = me_cube_010.uv_layers.new(name='UVMap')
_uv.uv.foreach_set('vector', [0.7485, 0.7768, 0.7505, 0.7768, 0.7507, 0.7814, 0.7484, 0.7814, 0.7579, 0.8231, 0.7549, 0.8229, 0.7551, 0.8227, 0.7578, 0.8229, 0.7606, 0.8287, 0.7579, 0.8287, 0.7581, 0.8285, 0.7605, 0.8285, 0.7606, 0.8229, 0.7579, 0.8229, 0.7581, 0.8227, 0.7605, 0.8227, 0.7549, 0.8229, 0.7519, 0.8231, 0.7521, 0.8229, 0.7547, 0.8227, 0.8678, 0.9281, 0.8678, 0.9258, 0.8699, 0.9258, 0.8699, 0.9281, 0.638, 0.8285, 0.6398, 0.8285, 0.6399, 0.8327, 0.6379, 0.8327, 0.746, 0.7769, 0.7482, 0.7768, 0.7484, 0.7815, 0.7458, 0.7815, 0.6357, 0.8285, 0.6377, 0.8286, 0.6379, 0.8326, 0.6356, 0.8326, 0.8909, 0.9154, 0.8937, 0.9154, 0.893, 0.9161, 0.8915, 0.9162, 0.6447, 0.7843, 0.6447, 0.7824, 0.6449, 0.7823, 0.6449, 0.7845, 0.6401, 0.7798, 0.642, 0.7797, 0.6422, 0.7798, 0.64, 0.7799, 0.6449, 0.7841, 0.6449, 0.7824, 0.645, 0.7823, 0.645, 0.7843, 0.6427, 0.7797, 0.6444, 0.7797, 0.6445, 0.7798, 0.6425, 0.7798, 0.7549, 0.8279, 0.7518, 0.8288, 0.7519, 0.8231, 0.7549, 0.8229, 0.6404, 0.8157, 0.6379, 0.8157, 0.6377, 0.81, 0.6404, 0.81, 0.7605, 0.8338, 0.758, 0.8338, 0.7579, 0.8287, 0.7606, 0.8287, 0.6377, 0.8159, 0.6348, 0.8151, 0.6347, 0.81, 0.6377, 0.8103, 0.8914, 0.9136, 0.8914, 0.9218, 0.8907, 0.9214, 0.8907, 0.914, 0.89, 0.9218, 0.89, 0.9136, 0.8907, 0.914, 0.8907, 0.9214, 0.8888, 0.9136, 0.8888, 0.9228, 0.8881, 0.9223, 0.8881, 0.914, 0.8875, 0.9136, 0.8875, 0.9228, 0.8868, 0.9224, 0.8868, 0.9141, 0.8881, 0.9139, 0.8881, 0.9224, 0.8875, 0.9228, 0.8875, 0.9136, 0.8894, 0.914, 0.8894, 0.9225, 0.8888, 0.9228, 0.8888, 0.9136, 0.8894, 0.9215, 0.8894, 0.9139, 0.89, 0.9136, 0.89, 0.9218, 0.8921, 0.9139, 0.8921, 0.9215, 0.8914, 0.9218, 0.8914, 0.9136, 0.7574, 0.8319, 0.7573, 0.8292, 0.7574, 0.8288, 0.7575, 0.832, 0.7454, 0.8095, 0.7431, 0.8097, 0.743, 0.8093, 0.7455, 0.8091, 0.755, 0.8319, 0.7574, 0.8319, 0.7575, 0.832, 0.7549, 0.832, 0.7431, 0.8097, 0.7431, 0.8122, 0.743, 0.8123, 0.743, 0.8093, 0.89, 0.9181, 0.8899, 0.9163, 0.8907, 0.9154, 0.8908, 0.9192, 0.8899, 0.9163, 0.8883, 0.9165, 0.8876, 0.916, 0.8907, 0.9154, 0.8882, 0.9183, 0.89, 0.9181, 0.8908, 0.9192, 0.8875, 0.9192, 0.8883, 0.9165, 0.8882, 0.9183, 0.8875, 0.9192, 0.8876, 0.916, 0.8925, 0.9185, 0.8925, 0.9204, 0.8908, 0.9204, 0.8909, 0.9186, 0.8908, 0.9185, 0.8909, 0.9154, 0.8915, 0.9162, 0.8916, 0.9178, 0.8937, 0.9154, 0.8937, 0.9183, 0.8929, 0.9176, 0.893, 0.9161, 0.8937, 0.9183, 0.8908, 0.9185, 0.8916, 0.9178, 0.8929, 0.9176, 0.7508, 0.7768, 0.7508, 0.7791, 0.7507, 0.7793, 0.7507, 0.7767, 0.7508, 0.7791, 0.7529, 0.7791, 0.753, 0.7793, 0.7507, 0.7793, 0.7529, 0.7768, 0.7508, 0.7768, 0.7507, 0.7767, 0.753, 0.7767, 0.7529, 0.7791, 0.7529, 0.7768, 0.753, 0.7767, 0.753, 0.7793])
me_cube_010.materials.append(mat_material_001)
me_cube_010.materials.append(mat_betteroutline_002)
me_cube_010.update()

# ---- objects
ob_icosphere = bpy.data.objects.new('Icosphere', me_icosphere)
ob_icosphere_001 = bpy.data.objects.new('Icosphere.001', me_icosphere_001)
ob_sphere = bpy.data.objects.new('Sphere', me_sphere_001)
ob_icosphere_002 = bpy.data.objects.new('Icosphere.002', me_icosphere_002)
ob_icosphere_003 = bpy.data.objects.new('Icosphere.003', me_icosphere_003)
ob_cube = bpy.data.objects.new('Cube', me_cube_001)
ob_cube_001 = bpy.data.objects.new('Cube.001', me_cube_002)
ob_plane = bpy.data.objects.new('Plane', me_plane)
ob_hand_002 = bpy.data.objects.new('hand.002', me_cube_020)
ob_arm_001 = bpy.data.objects.new('arm.001', me_cube_010)

# ---- transforms, parenting, visibility, modifiers, constraints
ob_icosphere.location = (0.0, 0.0, 0.0)
_m = ob_icosphere.modifiers.new('Mirror', 'MIRROR')
_m = ob_icosphere.modifiers.new('Boolean', 'BOOLEAN')
_m.object = ob_sphere
_m.use_hole_tolerant = True
ob_icosphere_001.location = (0.0, 0.0, 0.0)
_m = ob_icosphere_001.modifiers.new('Mirror', 'MIRROR')
_m.use_clip = True
ob_sphere.location = (0.0, 0.0, 0.0)
ob_icosphere_002.location = (0.0, 0.0, 0.0)
_m = ob_icosphere_002.modifiers.new('Mirror', 'MIRROR')
ob_icosphere_003.location = (0.0, 0.0, 0.0)
_m = ob_icosphere_003.modifiers.new('Mirror', 'MIRROR')
ob_cube.location = (0.0, 0.0, 0.0)
_m = ob_cube.modifiers.new('Mirror', 'MIRROR')
_m = ob_cube.modifiers.new('Solidify', 'SOLIDIFY')
_m.thickness = 0.07
_m.offset = 0.0
ob_cube_001.location = (0.0, 0.0, 0.0)
_m = ob_cube_001.modifiers.new('Mirror', 'MIRROR')
_m.use_clip = True
ob_plane.location = (0.0, 0.0, 0.0)
_m = ob_plane.modifiers.new('Mirror', 'MIRROR')
_m.use_clip = True
ob_hand_002.location = (-0.0001529, 0.00107, -0.0165)
ob_hand_002.rotation_euler = (0.0, -0.0, 4.712)
ob_hand_002.scale = (6.337, 6.337, 6.337)
_vg = ob_hand_002.vertex_groups.new(name='Bone')
_vg = ob_hand_002.vertex_groups.new(name='Bone.001')
_vg = ob_hand_002.vertex_groups.new(name='Bone.002')
_vg = ob_hand_002.vertex_groups.new(name='Bone.003.L')
_vg = ob_hand_002.vertex_groups.new(name='Bone.007.L')
_vg = ob_hand_002.vertex_groups.new(name='Bone.008.L')
_vg = ob_hand_002.vertex_groups.new(name='Bone.009.L')
_vg = ob_hand_002.vertex_groups.new(name='Bone.012.L')
_vg = ob_hand_002.vertex_groups.new(name='Bone.010')
_vg = ob_hand_002.vertex_groups.new(name='Bone.011')
_vg = ob_hand_002.vertex_groups.new(name='Bone.003.R')
_vg = ob_hand_002.vertex_groups.new(name='Bone.007.R')
_vg = ob_hand_002.vertex_groups.new(name='Bone.008.R')
_vg = ob_hand_002.vertex_groups.new(name='Bone.009.R')
_vg = ob_hand_002.vertex_groups.new(name='Bone.012.R')
_vg = ob_hand_002.vertex_groups.new(name='Bone.004.L')
_vg = ob_hand_002.vertex_groups.new(name='Bone.005.L')
_vg = ob_hand_002.vertex_groups.new(name='Bone.006.L')
_vg = ob_hand_002.vertex_groups.new(name='Bone.013')
_vg = ob_hand_002.vertex_groups.new(name='Bone.014')
_vg = ob_hand_002.vertex_groups.new(name='Bone.015')
_vg = ob_hand_002.vertex_groups.new(name='Bone.016')
_vg = ob_hand_002.vertex_groups.new(name='Bone.017')
_vg = ob_hand_002.vertex_groups.new(name='Bone.018')
_vg = ob_hand_002.vertex_groups.new(name='Bone.019')
_vg = ob_hand_002.vertex_groups.new(name='Bone.004.R')
_vg = ob_hand_002.vertex_groups.new(name='Bone.005.R')
_vg = ob_hand_002.vertex_groups.new(name='Bone.006.R')
_m = ob_hand_002.modifiers.new('Mirror', 'MIRROR')
_m.use_axis = (False, True, False)
ob_arm_001.location = (-0.0001529, 0.00107, -0.0165)
ob_arm_001.rotation_euler = (0.0, -0.0, 4.712)
ob_arm_001.scale = (6.337, 6.337, 6.337)
_vg = ob_arm_001.vertex_groups.new(name='Bone')
_vg = ob_arm_001.vertex_groups.new(name='Bone.001')
_vg = ob_arm_001.vertex_groups.new(name='Bone.002')
_vg = ob_arm_001.vertex_groups.new(name='Bone.003.L')
_vg = ob_arm_001.vertex_groups.new(name='Bone.007.L')
_vg = ob_arm_001.vertex_groups.new(name='Bone.008.L')
_vg = ob_arm_001.vertex_groups.new(name='Bone.009.L')
_vg = ob_arm_001.vertex_groups.new(name='Bone.012.L')
_vg = ob_arm_001.vertex_groups.new(name='Bone.010')
_vg = ob_arm_001.vertex_groups.new(name='Bone.011')
_vg = ob_arm_001.vertex_groups.new(name='Bone.003.R')
_vg = ob_arm_001.vertex_groups.new(name='Bone.007.R')
_vg = ob_arm_001.vertex_groups.new(name='Bone.008.R')
_vg = ob_arm_001.vertex_groups.new(name='Bone.009.R')
_vg = ob_arm_001.vertex_groups.new(name='Bone.012.R')
_vg = ob_arm_001.vertex_groups.new(name='Bone.004.L')
_vg = ob_arm_001.vertex_groups.new(name='Bone.005.L')
_vg = ob_arm_001.vertex_groups.new(name='Bone.006.L')
_vg = ob_arm_001.vertex_groups.new(name='Bone.013')
_vg = ob_arm_001.vertex_groups.new(name='Bone.014')
_vg = ob_arm_001.vertex_groups.new(name='Bone.015')
_vg = ob_arm_001.vertex_groups.new(name='Bone.016')
_vg = ob_arm_001.vertex_groups.new(name='Bone.017')
_vg = ob_arm_001.vertex_groups.new(name='Bone.018')
_vg = ob_arm_001.vertex_groups.new(name='Bone.019')
_vg = ob_arm_001.vertex_groups.new(name='Bone.004.R')
_vg = ob_arm_001.vertex_groups.new(name='Bone.005.R')
_vg = ob_arm_001.vertex_groups.new(name='Bone.006.R')
_m = ob_arm_001.modifiers.new('Mirror', 'MIRROR')
_m.use_axis = (False, True, False)

# ---- collection membership
col_collection.objects.link(ob_icosphere)
col_collection.objects.link(ob_icosphere_001)
col_collection.objects.link(ob_sphere)
col_collection.objects.link(ob_icosphere_002)
col_collection.objects.link(ob_icosphere_003)
col_collection.objects.link(ob_cube)
col_collection.objects.link(ob_cube_001)
col_collection.objects.link(ob_plane)
col_collection.objects.link(ob_hand_002)
col_collection.objects.link(ob_arm_001)

# ---- scene / render settings (as saved in the file)
scene.frame_start = 1; scene.frame_end = 250; scene.frame_set(1)
scene.render.engine = 'BLENDER_EEVEE_NEXT'
scene.cycles.sampling_pattern = 'TABULATED_SOBOL'
scene.cycles.use_light_tree = False
scene.view_settings.view_transform = 'Filmic'
bpy.context.view_layer.update()

# ---- added for rendering (the .blend has no active camera): camera
cam_auto = bpy.data.cameras.new('AutoCamera')
cam_auto.lens = 50.0
cam_auto.sensor_width = 36.0
cam_auto.clip_end = 1000.0
ob_auto_camera = bpy.data.objects.new('AutoCamera', cam_auto)
scene.collection.objects.link(ob_auto_camera)
ob_auto_camera.location = (7.12818, -8.37906, 8.24523)
ob_auto_camera.rotation_euler = (1.09748, -7.21219e-08, 0.694738)
scene.camera = ob_auto_camera
bpy.context.view_layer.update()

